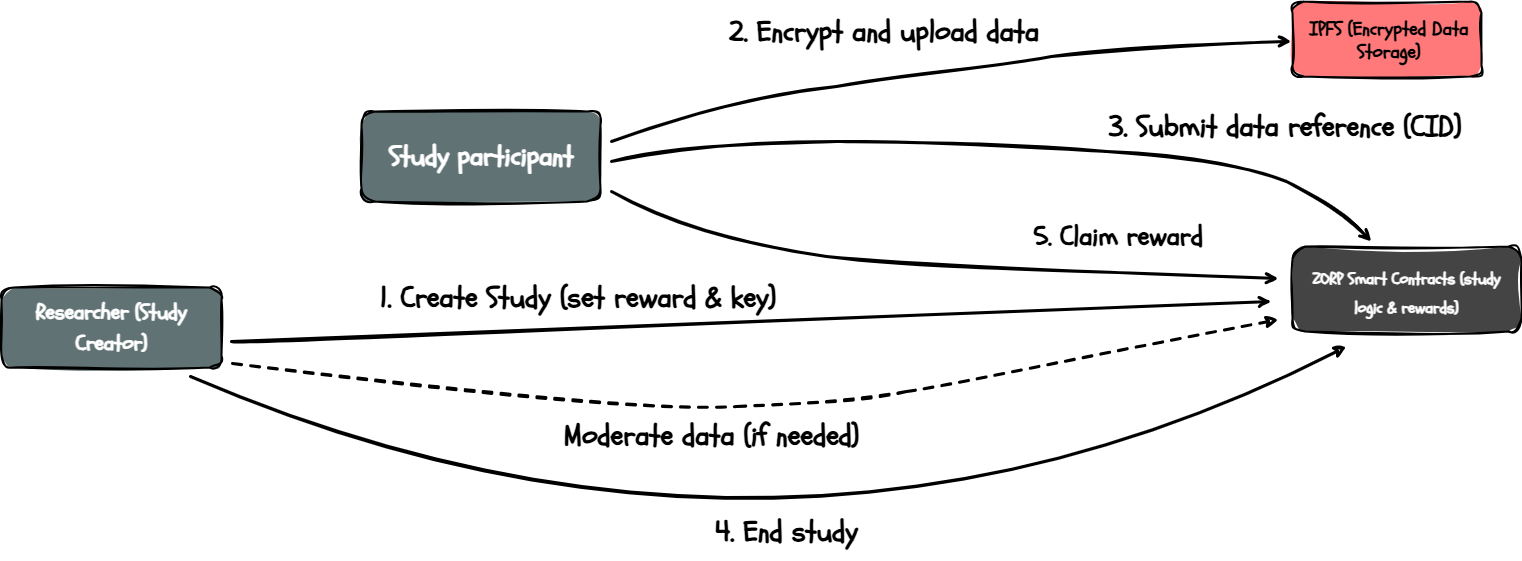

The diagram above was exported from draw.io. Its source (the exported page's mxGraphModel, read from the mxfile embedded in the PNG):
<mxGraphModel dx="1042" dy="1723" grid="1" gridSize="10" guides="1" tooltips="1" connect="1" arrows="1" fold="1" page="1" pageScale="1" pageWidth="850" pageHeight="1100" math="0" shadow="0">
  <root>
    <mxCell id="0" />
    <mxCell id="1" parent="0" />
    <mxCell id="zkA8SlG_jYNwdpR7VY6c-6" value="" style="endArrow=classic;html=1;rounded=0;curved=1;strokeWidth=3;endFill=0;sketch=1;curveFitting=1;jiggle=2;" parent="1" edge="1">
      <mxGeometry width="50" height="50" relative="1" as="geometry">
        <mxPoint x="229" y="135" as="sourcePoint" />
        <mxPoint x="1385" y="105" as="targetPoint" />
        <Array as="points">
          <mxPoint x="819" y="391" />
        </Array>
      </mxGeometry>
    </mxCell>
    <mxCell id="zkA8SlG_jYNwdpR7VY6c-9" value="" style="endArrow=classic;html=1;rounded=0;curved=1;strokeWidth=3;endFill=0;sketch=1;curveFitting=1;jiggle=2;dashed=1;" parent="1" edge="1">
      <mxGeometry width="50" height="50" relative="1" as="geometry">
        <mxPoint x="271" y="122" as="sourcePoint" />
        <mxPoint x="1317" y="78" as="targetPoint" />
        <Array as="points">
          <mxPoint x="670" y="170" />
          <mxPoint x="880" y="160" />
          <mxPoint x="1010" y="140" />
        </Array>
      </mxGeometry>
    </mxCell>
    <mxCell id="zkA8SlG_jYNwdpR7VY6c-10" value="" style="endArrow=open;html=1;rounded=0;curved=1;strokeWidth=3;endFill=0;sketch=1;curveFitting=1;jiggle=2;" parent="1" edge="1">
      <mxGeometry width="50" height="50" relative="1" as="geometry">
        <mxPoint x="270" y="100" as="sourcePoint" />
        <mxPoint x="1310" y="60" as="targetPoint" />
        <Array as="points" />
      </mxGeometry>
    </mxCell>
    <mxCell id="zkA8SlG_jYNwdpR7VY6c-11" value="" style="endArrow=open;html=1;rounded=0;curved=1;strokeWidth=3;endFill=0;sketch=1;curveFitting=1;jiggle=2;" parent="1" edge="1">
      <mxGeometry width="50" height="50" relative="1" as="geometry">
        <mxPoint x="650" y="-50" as="sourcePoint" />
        <mxPoint x="1317" y="37" as="targetPoint" />
        <Array as="points">
          <mxPoint x="730" />
          <mxPoint x="1000" y="30" />
        </Array>
      </mxGeometry>
    </mxCell>
    <mxCell id="zkA8SlG_jYNwdpR7VY6c-12" value="" style="endArrow=open;html=1;rounded=0;curved=1;strokeWidth=3;endFill=0;sketch=1;curveFitting=1;jiggle=2;fillColor=none;" parent="1" edge="1">
      <mxGeometry width="50" height="50" relative="1" as="geometry">
        <mxPoint x="650" y="-80" as="sourcePoint" />
        <mxPoint x="1410" as="targetPoint" />
        <Array as="points">
          <mxPoint x="740" y="-100" />
          <mxPoint x="1010" y="-100" />
          <mxPoint x="1280" y="-80" />
          <mxPoint x="1370" y="-40" />
        </Array>
      </mxGeometry>
    </mxCell>
    <mxCell id="zkA8SlG_jYNwdpR7VY6c-14" value="" style="rounded=1;whiteSpace=wrap;html=1;fillColor=#444444;strokeWidth=2;perimeterSpacing=0;fillStyle=solid;sketch=1;curveFitting=1;jiggle=2;glass=0;shadow=0;" parent="1" vertex="1">
      <mxGeometry x="1331" y="5" width="229" height="85" as="geometry" />
    </mxCell>
    <mxCell id="zkA8SlG_jYNwdpR7VY6c-16" value="" style="rounded=1;whiteSpace=wrap;html=1;fillColor=#607274;sketch=1;curveFitting=1;jiggle=2;strokeWidth=2;perimeterSpacing=0;fillStyle=solid;" parent="1" vertex="1">
      <mxGeometry x="400" y="-130" width="239" height="90" as="geometry" />
    </mxCell>
    <mxCell id="zkA8SlG_jYNwdpR7VY6c-17" value="" style="endArrow=open;html=1;rounded=0;curved=1;strokeWidth=3;endFill=0;sketch=1;curveFitting=1;jiggle=2;fillColor=none;" parent="1" edge="1">
      <mxGeometry width="50" height="50" relative="1" as="geometry">
        <mxPoint x="650" y="-100" as="sourcePoint" />
        <mxPoint x="1330" y="-200" as="targetPoint" />
        <Array as="points">
          <mxPoint x="760" y="-140" />
          <mxPoint x="990" y="-170" />
          <mxPoint x="1190" y="-200" />
        </Array>
      </mxGeometry>
    </mxCell>
    <mxCell id="zkA8SlG_jYNwdpR7VY6c-18" value="" style="rounded=1;whiteSpace=wrap;html=1;fillColor=#FF797B;sketch=1;curveFitting=1;jiggle=2;strokeWidth=2;perimeterSpacing=0;fillStyle=solid;" parent="1" vertex="1">
      <mxGeometry x="1331" y="-240" width="189" height="75" as="geometry" />
    </mxCell>
    <mxCell id="zkA8SlG_jYNwdpR7VY6c-19" value="&lt;p&gt;&lt;span style=&quot;color: rgba(0,0,0,var(--O42jJQ,1)); caret-color: rgb(0, 0, 0); --Ys-XuQ: none; font-kerning: none;&quot; class=&quot;a_GcMg font-feature-liga-off font-feature-clig-off font-feature-calt-off text-decoration-none text-strikethrough-none&quot;&gt;&lt;font data-font-src=&quot;https://fonts.googleapis.com/css?family=Schoolbell&quot; face=&quot;Schoolbell&quot; style=&quot;font-size: 29px;&quot;&gt;&lt;b style=&quot;&quot;&gt;1. Create Study (set reward &amp;amp; key)&lt;/b&gt;&lt;/font&gt;&lt;/span&gt;&lt;/p&gt;" style="text;html=1;align=center;verticalAlign=middle;whiteSpace=wrap;rounded=0;sketch=1;curveFitting=1;jiggle=2;" parent="1" vertex="1">
      <mxGeometry x="394" y="46" width="445" height="20" as="geometry" />
    </mxCell>
    <mxCell id="zkA8SlG_jYNwdpR7VY6c-20" value="" style="rounded=1;whiteSpace=wrap;html=1;fillColor=#607274;sketch=1;curveFitting=1;jiggle=2;strokeWidth=2;perimeterSpacing=0;fillStyle=solid;" parent="1" vertex="1">
      <mxGeometry x="40" y="46" width="220" height="80" as="geometry" />
    </mxCell>
    <mxCell id="zkA8SlG_jYNwdpR7VY6c-21" value="&lt;p&gt;&lt;span style=&quot;color: rgba(0,0,0,var(--O42jJQ,1)); caret-color: rgb(0, 0, 0); --Ys-XuQ: none; font-kerning: none;&quot; class=&quot;a_GcMg font-feature-liga-off font-feature-clig-off font-feature-calt-off text-decoration-none text-strikethrough-none&quot;&gt;&lt;font data-font-src=&quot;https://fonts.googleapis.com/css?family=Schoolbell&quot; face=&quot;Schoolbell&quot; style=&quot;font-size: 29px;&quot;&gt;&lt;b style=&quot;&quot;&gt;Moderate data (if needed)&lt;/b&gt;&lt;/font&gt;&lt;/span&gt;&lt;/p&gt;" style="text;html=1;align=center;verticalAlign=middle;whiteSpace=wrap;rounded=0;sketch=1;curveFitting=1;jiggle=2;" parent="1" vertex="1">
      <mxGeometry x="590" y="170" width="320" height="48" as="geometry" />
    </mxCell>
    <mxCell id="zkA8SlG_jYNwdpR7VY6c-22" value="&lt;p&gt;&lt;span style=&quot;color: rgba(0,0,0,var(--O42jJQ,1)); caret-color: rgb(0, 0, 0); --Ys-XuQ: none; font-kerning: none;&quot; class=&quot;a_GcMg font-feature-liga-off font-feature-clig-off font-feature-calt-off text-decoration-none text-strikethrough-none&quot;&gt;&lt;font data-font-src=&quot;https://fonts.googleapis.com/css?family=Schoolbell&quot; face=&quot;Schoolbell&quot; style=&quot;font-size: 29px;&quot;&gt;&lt;b style=&quot;&quot;&gt;2. Encrypt and upload data&lt;/b&gt;&lt;/font&gt;&lt;/span&gt;&lt;/p&gt;" style="text;html=1;align=center;verticalAlign=middle;whiteSpace=wrap;rounded=0;sketch=1;curveFitting=1;jiggle=2;" parent="1" vertex="1">
      <mxGeometry x="700" y="-220" width="445" height="20" as="geometry" />
    </mxCell>
    <mxCell id="zkA8SlG_jYNwdpR7VY6c-23" value="&lt;p&gt;&lt;span style=&quot;color: rgba(0,0,0,var(--O42jJQ,1)); caret-color: rgb(0, 0, 0); --Ys-XuQ: none; font-kerning: none;&quot; class=&quot;a_GcMg font-feature-liga-off font-feature-clig-off font-feature-calt-off text-decoration-none text-strikethrough-none&quot;&gt;&lt;font data-font-src=&quot;https://fonts.googleapis.com/css?family=Schoolbell&quot; face=&quot;Schoolbell&quot; style=&quot;font-size: 29px;&quot;&gt;&lt;b style=&quot;&quot;&gt;3. Submit data reference (CID)&lt;/b&gt;&lt;/font&gt;&lt;/span&gt;&lt;/p&gt;" style="text;html=1;align=left;verticalAlign=middle;whiteSpace=wrap;rounded=0;sketch=1;curveFitting=1;jiggle=2;" parent="1" vertex="1">
      <mxGeometry x="1145" y="-140" width="365" height="50" as="geometry" />
    </mxCell>
    <mxCell id="zkA8SlG_jYNwdpR7VY6c-24" value="&lt;p&gt;&lt;span style=&quot;color: rgba(0,0,0,var(--O42jJQ,1)); caret-color: rgb(0, 0, 0); --Ys-XuQ: none; font-kerning: none;&quot; class=&quot;a_GcMg font-feature-liga-off font-feature-clig-off font-feature-calt-off text-decoration-none text-strikethrough-none&quot;&gt;&lt;font data-font-src=&quot;https://fonts.googleapis.com/css?family=Schoolbell&quot; face=&quot;Schoolbell&quot; style=&quot;font-size: 27px;&quot;&gt;&lt;b style=&quot;&quot;&gt;5. Claim reward&lt;/b&gt;&lt;/font&gt;&lt;/span&gt;&lt;/p&gt;" style="text;html=1;align=left;verticalAlign=middle;whiteSpace=wrap;rounded=0;sketch=1;curveFitting=1;jiggle=2;" parent="1" vertex="1">
      <mxGeometry x="1070" y="-30" width="184" height="50" as="geometry" />
    </mxCell>
    <mxCell id="zkA8SlG_jYNwdpR7VY6c-25" value="&lt;p&gt;&lt;span style=&quot;color: rgba(0,0,0,var(--O42jJQ,1)); caret-color: rgb(0, 0, 0); --Ys-XuQ: none; font-kerning: none;&quot; class=&quot;a_GcMg font-feature-liga-off font-feature-clig-off font-feature-calt-off text-decoration-none text-strikethrough-none&quot;&gt;&lt;font data-font-src=&quot;https://fonts.googleapis.com/css?family=Schoolbell&quot; face=&quot;Schoolbell&quot; style=&quot;font-size: 29px;&quot;&gt;&lt;b style=&quot;&quot;&gt;4. End study&lt;/b&gt;&lt;/font&gt;&lt;/span&gt;&lt;/p&gt;" style="text;html=1;align=center;verticalAlign=middle;whiteSpace=wrap;rounded=0;sketch=1;curveFitting=1;jiggle=2;" parent="1" vertex="1">
      <mxGeometry x="720" y="270" width="210" height="40" as="geometry" />
    </mxCell>
    <mxCell id="zkA8SlG_jYNwdpR7VY6c-26" value="&lt;p&gt;&lt;span style=&quot;color: rgba(0,0,0,var(--O42jJQ,1)); caret-color: rgb(0, 0, 0); --Ys-XuQ: none; font-kerning: none;&quot; class=&quot;a_GcMg font-feature-liga-off font-feature-clig-off font-feature-calt-off text-decoration-none text-strikethrough-none&quot;&gt;&lt;font data-font-src=&quot;https://fonts.googleapis.com/css?family=Schoolbell&quot; face=&quot;Schoolbell&quot; style=&quot;font-size: 19px;&quot;&gt;&lt;b style=&quot;&quot;&gt;IPFS (Encrypted Data Storage)&lt;/b&gt;&lt;/font&gt;&lt;/span&gt;&lt;/p&gt;" style="text;html=1;align=center;verticalAlign=middle;whiteSpace=wrap;rounded=0;sketch=1;curveFitting=1;jiggle=2;" parent="1" vertex="1">
      <mxGeometry x="1335" y="-240" width="185" height="75" as="geometry" />
    </mxCell>
    <mxCell id="zkA8SlG_jYNwdpR7VY6c-27" value="&lt;p style=&quot;color: rgba(255,255,255,var(--O42jJQ,1)); caret-color: rgb(255, 255, 255); --8sD0Kg: none; --cyV3ZQ: 19.9926px; --gJPlXQ: 1.4; line-height: 27px;&quot; class=&quot;cvGsUA direction-ltr align-center para-style-body&quot;&gt;&lt;b&gt;&lt;font style=&quot;font-size: 16px;&quot;&gt;&lt;span style=&quot;color: rgba(255,255,255,var(--O42jJQ,1)); --Ys-XuQ: none; font-kerning: none;&quot; class=&quot;a_GcMg font-feature-liga-off font-feature-clig-off font-feature-calt-off text-decoration-none text-strikethrough-none&quot;&gt;&lt;font style=&quot;&quot; data-font-src=&quot;https://fonts.googleapis.com/css?family=Schoolbell&quot; face=&quot;Schoolbell&quot;&gt;ZORP Smart Contracts&amp;nbsp;&lt;/font&gt;&lt;/span&gt;&lt;span style=&quot;font-family: Schoolbell; color: rgba(255,255,255,var(--O42jJQ,1)); background-color: transparent;&quot;&gt;(study logic &amp;amp; rewards)&lt;/span&gt;&lt;/font&gt;&lt;/b&gt;&lt;/p&gt;" style="text;html=1;align=center;verticalAlign=middle;whiteSpace=wrap;rounded=0;sketch=1;curveFitting=1;jiggle=2;" parent="1" vertex="1">
      <mxGeometry x="1335" y="11" width="220" height="80" as="geometry" />
    </mxCell>
    <mxCell id="zkA8SlG_jYNwdpR7VY6c-28" value="&lt;p style=&quot;color: rgba(255,255,255,var(--O42jJQ,1)); caret-color: rgb(255, 255, 255); --8sD0Kg: none; --cyV3ZQ: 19.9926px; --gJPlXQ: 1.4; line-height: 27px;&quot; class=&quot;cvGsUA direction-ltr align-center para-style-body&quot;&gt;&lt;span style=&quot;color: rgba(255,255,255,var(--O42jJQ,1)); --Ys-XuQ: none; font-kerning: none;&quot; class=&quot;a_GcMg font-feature-liga-off font-feature-clig-off font-feature-calt-off text-decoration-none text-strikethrough-none&quot;&gt;&lt;font style=&quot;font-size: 27px;&quot; data-font-src=&quot;https://fonts.googleapis.com/css?family=Schoolbell&quot; face=&quot;Schoolbell&quot;&gt;&lt;b style=&quot;&quot;&gt;Study participant&lt;/b&gt;&lt;/font&gt;&lt;/span&gt;&lt;/p&gt;" style="text;html=1;align=center;verticalAlign=middle;whiteSpace=wrap;rounded=0;sketch=1;curveFitting=1;jiggle=2;" parent="1" vertex="1">
      <mxGeometry x="409.5" y="-119" width="220" height="70" as="geometry" />
    </mxCell>
    <mxCell id="zkA8SlG_jYNwdpR7VY6c-29" value="&lt;p style=&quot;color: rgba(255,255,255,var(--O42jJQ,1)); caret-color: rgb(255, 255, 255); --8sD0Kg: none; --cyV3ZQ: 19.9926px; --gJPlXQ: 1.4; line-height: 27px;&quot; class=&quot;cvGsUA direction-ltr align-center para-style-body&quot;&gt;&lt;b&gt;&lt;font style=&quot;font-size: 21px;&quot;&gt;&lt;font style=&quot;&quot; data-font-src=&quot;https://fonts.googleapis.com/css?family=Schoolbell&quot; face=&quot;Schoolbell&quot;&gt;&lt;span style=&quot;color: rgba(255,255,255,var(--O42jJQ,1)); --Ys-XuQ: none; font-kerning: none;&quot; class=&quot;a_GcMg font-feature-liga-off font-feature-clig-off font-feature-calt-off text-decoration-none text-strikethrough-none&quot;&gt;Researcher&amp;nbsp;&lt;/span&gt;&lt;/font&gt;&lt;span style=&quot;font-family: Schoolbell; color: rgba(255,255,255,var(--O42jJQ,1)); background-color: transparent;&quot;&gt;(Study Creator)&lt;/span&gt;&lt;/font&gt;&lt;/b&gt;&lt;/p&gt;" style="text;html=1;align=center;verticalAlign=middle;whiteSpace=wrap;rounded=0;sketch=1;curveFitting=1;jiggle=2;" parent="1" vertex="1">
      <mxGeometry x="40" y="51" width="220" height="70" as="geometry" />
    </mxCell>
  </root>
</mxGraphModel>